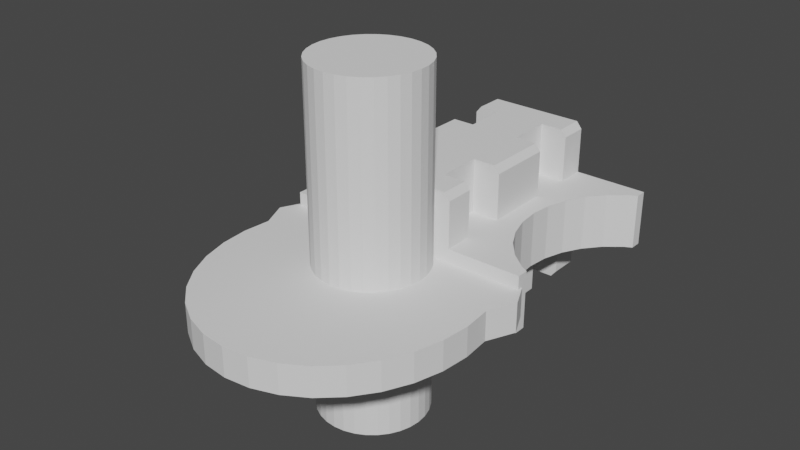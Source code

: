 # Source: Twist_Lock.blend  (saved by Blender 3.6.13; exported with 4.5.12 LTS)
import bpy
from mathutils import Matrix  # noqa: F401  (used for matrix-valued properties, if any)

bpy.ops.wm.read_factory_settings(use_empty=True)
scene = bpy.context.scene
scene.name = 'Scene'

# ---- collections
col_collection = bpy.data.collections.new('Collection'); scene.collection.children.link(col_collection)

# ---- world
world_world = bpy.data.worlds.new('World'); scene.world = world_world
world_world.use_nodes = True; world_world.node_tree.nodes.clear()
_N = world_world.node_tree.nodes; _L = world_world.node_tree.links
n0 = _N.new('ShaderNodeOutputWorld'); n0.name = 'World Output'; n0.location = (300, 300)
n1 = _N.new('ShaderNodeBackground'); n1.name = 'Background'; n1.location = (10, 300)
n1.inputs[0].default_value = (0.05088, 0.05088, 0.05088, 1.0)
_L.new(n1.outputs[0], n0.inputs[0])
n0.is_active_output = True
world_world.color = (0.05088, 0.05088, 0.05088)
world_world.use_sun_shadow = False
world_world.sun_shadow_jitter_overblur = 0.0

# ---- meshes
me_cube = bpy.data.meshes.new('Cube')
me_cube.from_pydata([(-2.0, -1.0, 0.853), (-2.0, 1.0, 0.853), (0.0, -1.0, 0.853), (0.0, -1.0, 2.471), (0.0, 1.0, 0.853), (0.0, 1.0, 2.471), (-2.0, -0.731, 0.853), (-2.0, -0.3131, 0.853), (-2.0, 0.3131, 0.853), (-2.0, 0.731, 0.853), (-0.9571, 0.731, 0.853), (-0.9571, 0.3131, 0.853), (-0.9571, -0.3131, 0.853), (-0.9571, -0.731, 0.853), (-0.9571, 0.3131, 2.471), (-0.9571, 0.731, 2.471), (-0.9571, -0.731, 2.471), (-0.9571, -0.3131, 2.471), (-1.791, -1.0, 2.471), (-2.0, -1.0, 2.262), (-2.0, 1.0, 2.262), (-1.791, 1.0, 2.471), (-2.0, -0.731, 2.262), (-1.791, -0.731, 2.471), (-1.791, -0.3131, 2.471), (-2.0, -0.3131, 2.262), (-2.0, 0.3131, 2.262), (-1.791, 0.3131, 2.471), (-1.791, 0.731, 2.471), (-2.0, 0.731, 2.262)], [], [(22, 23, 16, 13, 6), (23, 18, 3, 5, 21, 28, 15, 14, 27, 24, 17, 16), (24, 25, 7, 12, 17), (29, 20, 1, 9), (4, 5, 3, 2), (0, 19, 22, 6), (1, 4, 2, 0, 6, 13, 12, 7, 8, 11, 10, 9), (1, 20, 21, 5, 4), (26, 27, 14, 11, 8), (12, 13, 16, 17), (25, 26, 8, 7), (28, 29, 9, 10, 15), (10, 11, 14, 15), (18, 23, 22, 19), (24, 27, 26, 25), (20, 29, 28, 21), (2, 3, 18, 19, 0)])
_uv = me_cube.uv_layers.new(name='UVMap')
_uv.uv.foreach_set('vector', [0.5783, 0.8122, 0.5873, 0.7998, 0.5873, 0.75, 0.5181, 0.75, 0.5181, 0.8122, 0.8489, 0.7164, 0.8489, 0.75, 0.625, 0.75, 0.625, 0.5, 0.8489, 0.5, 0.8489, 0.5336, 0.7446, 0.5336, 0.7446, 0.5859, 0.8489, 0.5859, 0.8489, 0.6641, 0.7446, 0.6641, 0.7446, 0.7164, 0.5873, 0.4502, 0.5783, 0.4378, 0.5181, 0.4378, 0.5181, 0.5, 0.5873, 0.5, 0.5927, 0.2164, 0.5927, 0.25, 0.375, 0.25, 0.375, 0.2164, 0.375, 0.5, 0.625, 0.5, 0.625, 0.75, 0.375, 0.75, 0.375, 0.0, 0.5927, 0.0, 0.5927, 0.03362, 0.375, 0.03362, 0.125, 0.5, 0.375, 0.5, 0.375, 0.75, 0.125, 0.75, 0.125, 0.7164, 0.2554, 0.7164, 0.2554, 0.6641, 0.125, 0.6641, 0.125, 0.5859, 0.2554, 0.5859, 0.2554, 0.5336, 0.125, 0.5336, 0.375, 0.25, 0.5927, 0.25, 0.625, 0.2761, 0.625, 0.5, 0.375, 0.5, 0.5783, 0.4378, 0.5873, 0.4502, 0.5873, 0.5, 0.5181, 0.5, 0.5181, 0.4378, 0.5181, 0.5, 0.5181, 0.75, 0.5873, 0.75, 0.5873, 0.5, 0.5927, 0.08586, 0.5927, 0.1641, 0.375, 0.1641, 0.375, 0.08586, 0.5873, 0.7998, 0.5783, 0.8122, 0.5181, 0.8122, 0.5181, 0.75, 0.5873, 0.75, 0.5181, 0.75, 0.5181, 0.5, 0.5873, 0.5, 0.5873, 0.75, 0.8489, 0.75, 0.8489, 0.7164, 0.875, 0.7164, 0.875, 0.75, 0.8489, 0.6641, 0.8489, 0.5859, 0.875, 0.5859, 0.875, 0.6641, 0.5927, 0.25, 0.5927, 0.2164, 0.625, 0.2164, 0.625, 0.25, 0.375, 0.75, 0.625, 0.75, 0.625, 0.9739, 0.5927, 1.0, 0.375, 1.0])
me_cube.update()
me_cube_002 = bpy.data.meshes.new('Cube.002')
me_cube_002.from_pydata([(-1.0, -0.9803, -1.0), (-1.0, -0.9803, 1.0), (-1.0, 0.9803, -1.0), (-1.0, 0.9803, 1.0), (1.0, -0.9803, -1.0), (1.0, -0.9803, 1.0), (1.0, 0.9803, -1.0), (1.0, 0.9803, 1.0), (-1.0, 0.8759, 1.0), (-1.0, -0.8759, 1.0), (-1.0, 0.8759, -1.0), (-1.0, -0.8759, -1.0), (-0.9417, -0.8393, -1.0), (-0.8115, -0.7138, -1.0), (-0.8115, 0.7138, -1.0), (-0.9417, 0.8393, -1.0), (-0.6252, 0.3863, -1.0), (-0.5598, 0.0, -1.0), (-0.5763, -0.1969, -1.0), (-0.5763, 0.1969, -1.0), (-0.7046, -0.5608, -1.0), (-0.6252, -0.3863, -1.0), (-0.7046, 0.5608, -1.0), (-0.9417, -0.8393, 1.0), (-0.8115, -0.7138, 1.0), (-0.8115, 0.7138, 1.0), (-0.9417, 0.8393, 1.0), (-0.6252, -0.3863, 1.0), (-0.5598, 0.0, 1.0), (-0.5763, -0.1969, 1.0), (-0.5763, 0.1969, 1.0), (-0.7046, -0.5608, 1.0), (-0.6252, 0.3863, 1.0), (-0.7046, 0.5608, 1.0), (0.0, -0.9803, -1.0), (0.0, 0.9803, -1.0), (0.0, 0.9803, 1.0), (0.0, -0.9803, 1.0), (1.0, 0.8759, 1.0), (1.0, -0.8759, 1.0), (1.0, 0.8759, -1.0), (1.0, -0.8759, -1.0), (0.9417, -0.8393, -1.0), (0.8115, -0.7138, -1.0), (0.8115, 0.7138, -1.0), (0.9417, 0.8393, -1.0), (0.6252, 0.3863, -1.0), (0.5598, 0.0, -1.0), (0.5763, -0.1969, -1.0), (0.5763, 0.1969, -1.0), (0.7046, -0.5608, -1.0), (0.6252, -0.3863, -1.0), (0.7046, 0.5608, -1.0), (0.9417, -0.8393, 1.0), (0.8115, -0.7138, 1.0), (0.8115, 0.7138, 1.0), (0.9417, 0.8393, 1.0), (0.6252, -0.3863, 1.0), (0.5598, 0.0, 1.0), (0.5763, -0.1969, 1.0), (0.5763, 0.1969, 1.0), (0.7046, -0.5608, 1.0), (0.6252, 0.3863, 1.0), (0.7046, 0.5608, 1.0)], [], [(3, 2, 10, 8), (0, 1, 9, 11), (56, 55, 44, 45), (34, 4, 5, 37), (34, 37, 1, 0), (4, 41, 39, 5), (38, 56, 45, 40), (8, 10, 15, 26), (26, 15, 14, 25), (14, 22, 33, 25), (22, 16, 32, 33), (16, 19, 30, 32), (19, 17, 28, 30), (17, 18, 29, 28), (18, 21, 27, 29), (21, 20, 31, 27), (20, 13, 24, 31), (13, 12, 23, 24), (11, 9, 23, 12), (9, 1, 37, 36, 3, 8, 26, 25, 33, 32, 30, 28, 29, 27, 31, 24, 23), (2, 3, 36, 35), (7, 38, 40, 6), (2, 35, 34, 0, 11, 12, 13, 20, 21, 18, 17, 19, 16, 22, 14, 15, 10), (44, 55, 63, 52), (52, 63, 62, 46), (46, 62, 60, 49), (49, 60, 58, 47), (47, 58, 59, 48), (48, 59, 57, 51), (51, 57, 61, 50), (50, 61, 54, 43), (43, 54, 53, 42), (41, 42, 53, 39), (39, 53, 54, 61, 57, 59, 58, 60, 62, 63, 55, 56, 38, 7, 36, 37, 5), (6, 35, 36, 7), (6, 40, 45, 44, 52, 46, 49, 47, 48, 51, 50, 43, 42, 41, 4, 34, 35)])
_uv = me_cube_002.uv_layers.new(name='UVMap')
_uv.uv.foreach_set('vector', [0.625, 0.25, 0.375, 0.25, 0.375, 0.2367, 0.625, 0.2367, 0.375, 0.0, 0.625, 0.0, 0.625, 0.01331, 0.375, 0.01331, 0.9062, 0.8141, 0.875, 0.8141, 0.875, 0.6859, 0.9062, 0.6859, 0.375, 0.875, 0.375, 1.0, 0.625, 1.0, 0.625, 0.875, 0.375, 0.875, 0.625, 0.875, 0.625, 1.0, 0.375, 1.0, 0.375, 0.0, 0.375, 0.01331, 0.625, 0.01331, 0.625, 0.0, 0.9185, 0.8141, 0.9062, 0.8141, 0.9062, 0.6859, 0.9185, 0.6859, 0.9185, 0.8141, 0.9185, 0.6859, 0.9062, 0.6859, 0.9062, 0.8141, 0.9062, 0.8141, 0.9062, 0.6859, 0.875, 0.6859, 0.875, 0.8141, 0.875, 0.6859, 0.8438, 0.6859, 0.8438, 0.8141, 0.875, 0.8141, 0.8438, 0.6859, 0.8125, 0.6859, 0.8125, 0.8141, 0.8438, 0.8141, 0.8125, 0.6859, 0.7812, 0.6859, 0.7812, 0.8141, 0.8125, 0.8141, 0.7812, 0.6859, 0.75, 0.6859, 0.75, 0.8141, 0.7812, 0.8141, 0.75, 0.6859, 0.7188, 0.6859, 0.7188, 0.8141, 0.75, 0.8141, 0.7188, 0.6859, 0.6875, 0.6859, 0.6875, 0.8141, 0.7188, 0.8141, 0.6875, 0.6859, 0.6562, 0.6859, 0.6562, 0.8141, 0.6875, 0.8141, 0.6562, 0.6859, 0.625, 0.6859, 0.625, 0.8141, 0.6562, 0.8141, 0.625, 0.6859, 0.5938, 0.6859, 0.5938, 0.8141, 0.625, 0.8141, 0.5815, 0.6859, 0.5815, 0.8141, 0.5938, 0.8141, 0.5938, 0.6859, 0.875, 0.7367, 0.875, 0.75, 0.75, 0.75, 0.75, 0.5, 0.875, 0.5, 0.875, 0.5133, 0.8677, 0.518, 0.8514, 0.534, 0.8381, 0.5535, 0.8282, 0.5757, 0.822, 0.5999, 0.82, 0.625, 0.822, 0.6501, 0.8282, 0.6743, 0.8381, 0.6965, 0.8514, 0.716, 0.8677, 0.732, 0.375, 0.25, 0.625, 0.25, 0.625, 0.375, 0.375, 0.375, 0.625, 0.25, 0.625, 0.2367, 0.375, 0.2367, 0.375, 0.25, 0.125, 0.5, 0.25, 0.5, 0.25, 0.75, 0.125, 0.75, 0.125, 0.7367, 0.1323, 0.732, 0.1486, 0.716, 0.1619, 0.6965, 0.1718, 0.6743, 0.178, 0.6501, 0.18, 0.625, 0.178, 0.5999, 0.1718, 0.5757, 0.1619, 0.5535, 0.1486, 0.534, 0.1323, 0.518, 0.125, 0.5133, 0.875, 0.6859, 0.875, 0.8141, 0.8438, 0.8141, 0.8438, 0.6859, 0.8438, 0.6859, 0.8438, 0.8141, 0.8125, 0.8141, 0.8125, 0.6859, 0.8125, 0.6859, 0.8125, 0.8141, 0.7812, 0.8141, 0.7812, 0.6859, 0.7812, 0.6859, 0.7812, 0.8141, 0.75, 0.8141, 0.75, 0.6859, 0.75, 0.6859, 0.75, 0.8141, 0.7188, 0.8141, 0.7188, 0.6859, 0.7188, 0.6859, 0.7188, 0.8141, 0.6875, 0.8141, 0.6875, 0.6859, 0.6875, 0.6859, 0.6875, 0.8141, 0.6562, 0.8141, 0.6562, 0.6859, 0.6562, 0.6859, 0.6562, 0.8141, 0.625, 0.8141, 0.625, 0.6859, 0.625, 0.6859, 0.625, 0.8141, 0.5938, 0.8141, 0.5938, 0.6859, 0.5815, 0.6859, 0.5938, 0.6859, 0.5938, 0.8141, 0.5815, 0.8141, 0.875, 0.7367, 0.8677, 0.732, 0.8514, 0.716, 0.8381, 0.6965, 0.8282, 0.6743, 0.822, 0.6501, 0.82, 0.625, 0.822, 0.5999, 0.8282, 0.5757, 0.8381, 0.5535, 0.8514, 0.534, 0.8677, 0.518, 0.875, 0.5133, 0.875, 0.5, 0.75, 0.5, 0.75, 0.75, 0.875, 0.75, 0.375, 0.25, 0.375, 0.375, 0.625, 0.375, 0.625, 0.25, 0.125, 0.5, 0.125, 0.5133, 0.1323, 0.518, 0.1486, 0.534, 0.1619, 0.5535, 0.1718, 0.5757, 0.178, 0.5999, 0.18, 0.625, 0.178, 0.6501, 0.1718, 0.6743, 0.1619, 0.6965, 0.1486, 0.716, 0.1323, 0.732, 0.125, 0.7367, 0.125, 0.75, 0.25, 0.75, 0.25, 0.5])
me_cube_002.update()
me_cylinder_001 = bpy.data.meshes.new('Cylinder.001')
me_cylinder_001.from_pydata([(0.0, 1.0, -1.0), (0.0, 1.0, 1.0), (0.1951, -0.9808, -1.0), (0.1951, -0.9808, 1.0), (0.3827, -0.9239, -1.0), (0.3827, -0.9239, 1.0), (0.5556, -0.8315, -1.0), (0.5556, -0.8315, 1.0), (0.7071, -0.7071, -1.0), (0.7071, -0.7071, 1.0), (0.8315, -0.5556, -1.0), (0.8315, -0.5556, 1.0), (0.9239, -0.3827, -1.0), (0.9239, -0.3827, 1.0), (0.9808, -0.1951, -1.0), (0.9808, -0.1951, 1.0), (1.0, 0.0, -1.0), (1.0, 0.0, 1.0), (0.9808, 0.1951, -1.0), (0.9808, 0.1951, 1.0), (1.075, 0.3827, -1.0), (1.075, 0.3827, 1.0), (0.9821, 0.5556, -1.0), (0.9821, 0.5556, 1.0), (0.7071, 0.7071, -1.0), (0.7071, 0.7071, 1.0), (0.5556, 0.8315, -1.0), (0.5556, 0.8315, 1.0), (0.0, -1.0, -1.0), (0.0, -1.0, 1.0), (-0.1951, -0.9808, -1.0), (-0.1951, -0.9808, 1.0), (-0.3827, -0.9239, -1.0), (-0.3827, -0.9239, 1.0), (-0.5556, -0.8315, -1.0), (-0.5556, -0.8315, 1.0), (-0.7071, -0.7071, -1.0), (-0.7071, -0.7071, 1.0), (-0.8315, -0.5556, -1.0), (-0.8315, -0.5556, 1.0), (-0.9239, -0.3827, -1.0), (-0.9239, -0.3827, 1.0), (-0.9808, -0.1951, -1.0), (-0.9808, -0.1951, 1.0), (-1.0, 0.0, -1.0), (-1.0, 0.0, 1.0), (-0.9808, 0.1951, -1.0), (-0.9808, 0.1951, 1.0), (-1.075, 0.3827, -1.0), (-1.075, 0.3827, 1.0), (-0.9821, 0.5556, -1.0), (-0.9821, 0.5556, 1.0), (-0.7071, 0.7071, -1.0), (-0.7071, 0.7071, 1.0), (-0.5556, 0.8315, -1.0), (-0.5556, 0.8315, 1.0), (-0.3827, 0.9239, -1.0), (-0.3827, 0.9239, 1.0), (-0.1951, 0.9808, -1.0), (-0.1951, 0.9808, 1.0), (0.3827, 0.9239, -1.0), (0.3827, 0.9239, 1.0), (0.1951, 0.9808, -1.0), (0.1951, 0.9808, 1.0)], [], [(28, 2, 3, 29), (2, 4, 5, 3), (4, 6, 7, 5), (6, 8, 9, 7), (8, 10, 11, 9), (10, 12, 13, 11), (12, 14, 15, 13), (14, 16, 17, 15), (16, 18, 19, 17), (18, 20, 21, 19), (20, 22, 23, 21), (22, 24, 25, 23), (24, 26, 27, 25), (26, 60, 61, 27), (62, 0, 1, 63), (60, 62, 63, 61), (28, 29, 31, 30), (30, 31, 33, 32), (32, 33, 35, 34), (34, 35, 37, 36), (36, 37, 39, 38), (38, 39, 41, 40), (40, 41, 43, 42), (42, 43, 45, 44), (44, 45, 47, 46), (46, 47, 49, 48), (48, 49, 51, 50), (50, 51, 53, 52), (52, 53, 55, 54), (54, 55, 57, 56), (1, 59, 57, 55, 53, 51, 49, 47, 45, 43, 41, 39, 37, 35, 33, 31, 29), (56, 57, 59, 58), (58, 59, 1, 0), (1, 29, 3, 5, 7, 9, 11, 13, 15, 17, 19, 21, 23, 25, 27, 61, 63), (62, 60, 26, 24, 22, 20, 18, 16, 14, 12, 10, 8, 6, 4, 2, 28, 0), (58, 0, 28, 30, 32, 34, 36, 38, 40, 42, 44, 46, 48, 50, 52, 54, 56)])
_uv = me_cylinder_001.uv_layers.new(name='UVMap')
_uv.uv.foreach_set('vector', [0.5, 0.5, 0.4688, 0.5, 0.4688, 1.0, 0.5, 1.0, 0.4688, 0.5, 0.4375, 0.5, 0.4375, 1.0, 0.4688, 1.0, 0.4375, 0.5, 0.4062, 0.5, 0.4062, 1.0, 0.4375, 1.0, 0.4062, 0.5, 0.375, 0.5, 0.375, 1.0, 0.4062, 1.0, 0.375, 0.5, 0.3438, 0.5, 0.3438, 1.0, 0.375, 1.0, 0.3438, 0.5, 0.3125, 0.5, 0.3125, 1.0, 0.3438, 1.0, 0.3125, 0.5, 0.2812, 0.5, 0.2812, 1.0, 0.3125, 1.0, 0.2812, 0.5, 0.25, 0.5, 0.25, 1.0, 0.2812, 1.0, 0.25, 0.5, 0.2188, 0.5, 0.2188, 1.0, 0.25, 1.0, 0.2188, 0.5, 0.1875, 0.5, 0.1875, 1.0, 0.2188, 1.0, 0.1875, 0.5, 0.1562, 0.5, 0.1562, 1.0, 0.1875, 1.0, 0.1562, 0.5, 0.125, 0.5, 0.125, 1.0, 0.1562, 1.0, 0.125, 0.5, 0.09375, 0.5, 0.09375, 1.0, 0.125, 1.0, 0.09375, 0.5, 0.0625, 0.5, 0.0625, 1.0, 0.09375, 1.0, 0.03125, 0.5, 0.0, 0.5, 0.0, 1.0, 0.03125, 1.0, 0.0625, 0.5, 0.03125, 0.5, 0.03125, 1.0, 0.0625, 1.0, 0.5, 0.5, 0.5, 1.0, 0.4688, 1.0, 0.4688, 0.5, 0.4688, 0.5, 0.4688, 1.0, 0.4375, 1.0, 0.4375, 0.5, 0.4375, 0.5, 0.4375, 1.0, 0.4062, 1.0, 0.4062, 0.5, 0.4062, 0.5, 0.4062, 1.0, 0.375, 1.0, 0.375, 0.5, 0.375, 0.5, 0.375, 1.0, 0.3438, 1.0, 0.3438, 0.5, 0.3438, 0.5, 0.3438, 1.0, 0.3125, 1.0, 0.3125, 0.5, 0.3125, 0.5, 0.3125, 1.0, 0.2812, 1.0, 0.2812, 0.5, 0.2812, 0.5, 0.2812, 1.0, 0.25, 1.0, 0.25, 0.5, 0.25, 0.5, 0.25, 1.0, 0.2188, 1.0, 0.2188, 0.5, 0.2188, 0.5, 0.2188, 1.0, 0.1875, 1.0, 0.1875, 0.5, 0.1875, 0.5, 0.1875, 1.0, 0.1562, 1.0, 0.1562, 0.5, 0.1562, 0.5, 0.1562, 1.0, 0.125, 1.0, 0.125, 0.5, 0.125, 0.5, 0.125, 1.0, 0.09375, 1.0, 0.09375, 0.5, 0.09375, 0.5, 0.09375, 1.0, 0.0625, 1.0, 0.0625, 0.5, 0.25, 0.49, 0.2032, 0.4854, 0.1582, 0.4717, 0.1167, 0.4496, 0.08029, 0.4197, 0.05045, 0.3833, 0.02827, 0.3418, 0.01461, 0.2968, 0.01, 0.25, 0.01461, 0.2032, 0.02827, 0.1582, 0.05045, 0.1167, 0.08029, 0.08029, 0.1167, 0.05045, 0.1582, 0.02827, 0.2032, 0.01461, 0.25, 0.01, 0.0625, 0.5, 0.0625, 1.0, 0.03125, 1.0, 0.03125, 0.5, 0.03125, 0.5, 0.03125, 1.0, 0.0, 1.0, 0.0, 0.5, 0.25, 0.49, 0.25, 0.01, 0.2032, 0.01461, 0.1582, 0.02827, 0.1167, 0.05045, 0.08029, 0.08029, 0.05045, 0.1167, 0.02827, 0.1582, 0.01461, 0.2032, 0.01, 0.25, 0.01461, 0.2968, 0.02827, 0.3418, 0.05045, 0.3833, 0.08029, 0.4197, 0.1167, 0.4496, 0.1582, 0.4717, 0.2032, 0.4854, 0.7032, 0.4854, 0.6582, 0.4717, 0.6167, 0.4496, 0.5803, 0.4197, 0.5504, 0.3833, 0.5283, 0.3418, 0.5146, 0.2968, 0.51, 0.25, 0.5146, 0.2032, 0.5283, 0.1582, 0.5504, 0.1167, 0.5803, 0.08029, 0.6167, 0.05045, 0.6582, 0.02827, 0.7032, 0.01461, 0.75, 0.01, 0.75, 0.49, 0.7032, 0.4854, 0.75, 0.49, 0.75, 0.01, 0.7032, 0.01461, 0.6582, 0.02827, 0.6167, 0.05045, 0.5803, 0.08029, 0.5504, 0.1167, 0.5283, 0.1582, 0.5146, 0.2032, 0.51, 0.25, 0.5146, 0.2968, 0.5283, 0.3418, 0.5504, 0.3833, 0.5803, 0.4197, 0.6167, 0.4496, 0.6582, 0.4717])
me_cylinder_001.update()
me_cylinder_002 = bpy.data.meshes.new('Cylinder.002')
me_cylinder_002.from_pydata([(0.0, 1.0, -1.0), (0.0, 1.0, 1.0), (0.1951, 0.9808, -1.0), (0.1951, 0.9808, 1.0), (0.3827, 0.9239, -1.0), (0.3827, 0.9239, 1.0), (0.5556, 0.8315, -1.0), (0.5556, 0.8315, 1.0), (0.7071, 0.7071, -1.0), (0.7071, 0.7071, 1.0), (0.8315, 0.5556, -1.0), (0.8315, 0.5556, 1.0), (0.9239, 0.3827, -1.0), (0.9239, 0.3827, 1.0), (0.9808, 0.1951, -1.0), (0.9808, 0.1951, 1.0), (1.0, 0.0, -1.0), (1.0, 0.0, 1.0), (0.9808, -0.1951, -1.0), (0.9808, -0.1951, 1.0), (0.9239, -0.3827, -1.0), (0.9239, -0.3827, 1.0), (0.8315, -0.5556, -1.0), (0.8315, -0.5556, 1.0), (0.7071, -0.7071, -1.0), (0.7071, -0.7071, 1.0), (0.5556, -0.8315, -1.0), (0.5556, -0.8315, 1.0), (0.3827, -0.9239, -1.0), (0.3827, -0.9239, 1.0), (0.1951, -0.9808, -1.0), (0.1951, -0.9808, 1.0), (0.0, -1.0, -1.0), (0.0, -1.0, 1.0), (-0.1951, -0.9808, -1.0), (-0.1951, -0.9808, 1.0), (-0.3827, -0.9239, -1.0), (-0.3827, -0.9239, 1.0), (-0.5556, -0.8315, -1.0), (-0.5556, -0.8315, 1.0), (-0.7071, -0.7071, -1.0), (-0.7071, -0.7071, 1.0), (-0.8315, -0.5556, -1.0), (-0.8315, -0.5556, 1.0), (-0.9239, -0.3827, -1.0), (-0.9239, -0.3827, 1.0), (-0.9808, -0.1951, -1.0), (-0.9808, -0.1951, 1.0), (-1.0, 0.0, -1.0), (-1.0, 0.0, 1.0), (-0.9808, 0.1951, -1.0), (-0.9808, 0.1951, 1.0), (-0.9239, 0.3827, -1.0), (-0.9239, 0.3827, 1.0), (-0.8315, 0.5556, -1.0), (-0.8315, 0.5556, 1.0), (-0.7071, 0.7071, -1.0), (-0.7071, 0.7071, 1.0), (-0.5556, 0.8315, -1.0), (-0.5556, 0.8315, 1.0), (-0.3827, 0.9239, -1.0), (-0.3827, 0.9239, 1.0), (-0.1951, 0.9808, -1.0), (-0.1951, 0.9808, 1.0)], [], [(0, 1, 3, 2), (2, 3, 5, 4), (4, 5, 7, 6), (6, 7, 9, 8), (8, 9, 11, 10), (10, 11, 13, 12), (12, 13, 15, 14), (14, 15, 17, 16), (16, 17, 19, 18), (18, 19, 21, 20), (20, 21, 23, 22), (22, 23, 25, 24), (24, 25, 27, 26), (26, 27, 29, 28), (28, 29, 31, 30), (30, 31, 33, 32), (32, 33, 35, 34), (34, 35, 37, 36), (36, 37, 39, 38), (38, 39, 41, 40), (40, 41, 43, 42), (42, 43, 45, 44), (44, 45, 47, 46), (46, 47, 49, 48), (48, 49, 51, 50), (50, 51, 53, 52), (52, 53, 55, 54), (54, 55, 57, 56), (56, 57, 59, 58), (58, 59, 61, 60), (3, 1, 63, 61, 59, 57, 55, 53, 51, 49, 47, 45, 43, 41, 39, 37, 35, 33, 31, 29, 27, 25, 23, 21, 19, 17, 15, 13, 11, 9, 7, 5), (60, 61, 63, 62), (62, 63, 1, 0), (0, 2, 4, 6, 8, 10, 12, 14, 16, 18, 20, 22, 24, 26, 28, 30, 32, 34, 36, 38, 40, 42, 44, 46, 48, 50, 52, 54, 56, 58, 60, 62)])
_uv = me_cylinder_002.uv_layers.new(name='UVMap')
_uv.uv.foreach_set('vector', [1.0, 0.5, 1.0, 1.0, 0.9688, 1.0, 0.9688, 0.5, 0.9688, 0.5, 0.9688, 1.0, 0.9375, 1.0, 0.9375, 0.5, 0.9375, 0.5, 0.9375, 1.0, 0.9062, 1.0, 0.9062, 0.5, 0.9062, 0.5, 0.9062, 1.0, 0.875, 1.0, 0.875, 0.5, 0.875, 0.5, 0.875, 1.0, 0.8438, 1.0, 0.8438, 0.5, 0.8438, 0.5, 0.8438, 1.0, 0.8125, 1.0, 0.8125, 0.5, 0.8125, 0.5, 0.8125, 1.0, 0.7812, 1.0, 0.7812, 0.5, 0.7812, 0.5, 0.7812, 1.0, 0.75, 1.0, 0.75, 0.5, 0.75, 0.5, 0.75, 1.0, 0.7188, 1.0, 0.7188, 0.5, 0.7188, 0.5, 0.7188, 1.0, 0.6875, 1.0, 0.6875, 0.5, 0.6875, 0.5, 0.6875, 1.0, 0.6562, 1.0, 0.6562, 0.5, 0.6562, 0.5, 0.6562, 1.0, 0.625, 1.0, 0.625, 0.5, 0.625, 0.5, 0.625, 1.0, 0.5938, 1.0, 0.5938, 0.5, 0.5938, 0.5, 0.5938, 1.0, 0.5625, 1.0, 0.5625, 0.5, 0.5625, 0.5, 0.5625, 1.0, 0.5312, 1.0, 0.5312, 0.5, 0.5312, 0.5, 0.5312, 1.0, 0.5, 1.0, 0.5, 0.5, 0.5, 0.5, 0.5, 1.0, 0.4688, 1.0, 0.4688, 0.5, 0.4688, 0.5, 0.4688, 1.0, 0.4375, 1.0, 0.4375, 0.5, 0.4375, 0.5, 0.4375, 1.0, 0.4062, 1.0, 0.4062, 0.5, 0.4062, 0.5, 0.4062, 1.0, 0.375, 1.0, 0.375, 0.5, 0.375, 0.5, 0.375, 1.0, 0.3438, 1.0, 0.3438, 0.5, 0.3438, 0.5, 0.3438, 1.0, 0.3125, 1.0, 0.3125, 0.5, 0.3125, 0.5, 0.3125, 1.0, 0.2812, 1.0, 0.2812, 0.5, 0.2812, 0.5, 0.2812, 1.0, 0.25, 1.0, 0.25, 0.5, 0.25, 0.5, 0.25, 1.0, 0.2188, 1.0, 0.2188, 0.5, 0.2188, 0.5, 0.2188, 1.0, 0.1875, 1.0, 0.1875, 0.5, 0.1875, 0.5, 0.1875, 1.0, 0.1562, 1.0, 0.1562, 0.5, 0.1562, 0.5, 0.1562, 1.0, 0.125, 1.0, 0.125, 0.5, 0.125, 0.5, 0.125, 1.0, 0.09375, 1.0, 0.09375, 0.5, 0.09375, 0.5, 0.09375, 1.0, 0.0625, 1.0, 0.0625, 0.5, 0.2968, 0.4854, 0.25, 0.49, 0.2032, 0.4854, 0.1582, 0.4717, 0.1167, 0.4496, 0.08029, 0.4197, 0.05045, 0.3833, 0.02827, 0.3418, 0.01461, 0.2968, 0.01, 0.25, 0.01461, 0.2032, 0.02827, 0.1582, 0.05045, 0.1167, 0.08029, 0.08029, 0.1167, 0.05045, 0.1582, 0.02827, 0.2032, 0.01461, 0.25, 0.01, 0.2968, 0.01461, 0.3418, 0.02827, 0.3833, 0.05045, 0.4197, 0.08029, 0.4496, 0.1167, 0.4717, 0.1582, 0.4854, 0.2032, 0.49, 0.25, 0.4854, 0.2968, 0.4717, 0.3418, 0.4496, 0.3833, 0.4197, 0.4197, 0.3833, 0.4496, 0.3418, 0.4717, 0.0625, 0.5, 0.0625, 1.0, 0.03125, 1.0, 0.03125, 0.5, 0.03125, 0.5, 0.03125, 1.0, 0.0, 1.0, 0.0, 0.5, 0.75, 0.49, 0.7968, 0.4854, 0.8418, 0.4717, 0.8833, 0.4496, 0.9197, 0.4197, 0.9496, 0.3833, 0.9717, 0.3418, 0.9854, 0.2968, 0.99, 0.25, 0.9854, 0.2032, 0.9717, 0.1582, 0.9496, 0.1167, 0.9197, 0.08029, 0.8833, 0.05045, 0.8418, 0.02827, 0.7968, 0.01461, 0.75, 0.01, 0.7032, 0.01461, 0.6582, 0.02827, 0.6167, 0.05045, 0.5803, 0.08029, 0.5504, 0.1167, 0.5283, 0.1582, 0.5146, 0.2032, 0.51, 0.25, 0.5146, 0.2968, 0.5283, 0.3418, 0.5504, 0.3833, 0.5803, 0.4197, 0.6167, 0.4496, 0.6582, 0.4717, 0.7032, 0.4854])
me_cylinder_002.update()

# ---- objects
ob_empty = bpy.data.objects.new('Empty', None)
ob_empty_001 = bpy.data.objects.new('Empty.001', None)
ob_cube = bpy.data.objects.new('Cube', me_cube)
ob_cube_001 = bpy.data.objects.new('Cube.001', me_cube_002)
ob_cylinder = bpy.data.objects.new('Cylinder', me_cylinder_001)
ob_cylinder_001 = bpy.data.objects.new('Cylinder.001', me_cylinder_002)

# ---- transforms, parenting, visibility, modifiers, constraints
ob_empty.location = (-0.3063, 1.028, -2.952)
ob_empty.empty_display_type = 'IMAGE'
ob_empty.empty_display_size = 5.0
ob_empty_001.location = (-0.3063, 5.625, -1.077)
ob_empty_001.rotation_euler = (1.571, -0.0, -0.0)
ob_empty_001.empty_display_type = 'IMAGE'
ob_empty_001.empty_display_size = 5.0
ob_cube.location = (0.0, 0.0, 0.0)
ob_cube.scale = (0.1844, 0.7356, 0.2276)
_m = ob_cube.modifiers.new('Boolean', 'BOOLEAN')
_m.object = ob_cylinder_001
_m = ob_cube.modifiers.new('Mirror', 'MIRROR')
_m.use_axis = (True, False, True)
ob_cube_001.location = (0.0, 0.0, 0.0)
ob_cube_001.scale = (0.8815, 0.7504, 0.1941)
_m = ob_cube_001.modifiers.new('Boolean', 'BOOLEAN')
_m.object = ob_cylinder
_m = ob_cube_001.modifiers.new('Boolean.001', 'BOOLEAN')
_m.object = ob_cylinder_001
ob_cylinder.location = (0.0, -1.238, 0.0)
ob_cylinder.scale = (0.8915, 1.0, 0.1008)
ob_cylinder_001.location = (0.0, -1.019, 0.2433)
ob_cylinder_001.scale = (0.3758, 0.3758, 1.169)

# ---- collection membership
col_collection.objects.link(ob_empty)
col_collection.objects.link(ob_empty_001)
col_collection.objects.link(ob_cube)
col_collection.objects.link(ob_cube_001)
col_collection.objects.link(ob_cylinder)
col_collection.objects.link(ob_cylinder_001)

# ---- scene / render settings (as saved in the file)
scene.frame_start = 1; scene.frame_end = 250; scene.frame_set(1)
scene.render.engine = 'BLENDER_EEVEE_NEXT'
scene.cycles.sampling_pattern = 'TABULATED_SOBOL'
scene.view_settings.view_transform = 'Filmic'
bpy.context.view_layer.update()

# ---- added for rendering (the .blend has no active camera and no usable light): camera, sun
cam_auto = bpy.data.cameras.new('AutoCamera')
cam_auto.lens = 50.0
cam_auto.sensor_width = 36.0
cam_auto.clip_end = 1000.0
ob_auto_camera = bpy.data.objects.new('AutoCamera', cam_auto)
scene.collection.objects.link(ob_auto_camera)
ob_auto_camera.location = (3.92336, -5.45904, 3.382)
ob_auto_camera.rotation_euler = (1.09748, -7.21219e-08, 0.694738)
scene.camera = ob_auto_camera
light_auto_sun = bpy.data.lights.new('AutoSun', 'SUN')
light_auto_sun.energy = 3.0
light_auto_sun.angle = 0.0523599
ob_auto_sun = bpy.data.objects.new('AutoSun', light_auto_sun)
scene.collection.objects.link(ob_auto_sun)
ob_auto_sun.rotation_euler = (0.872665, 0.174533, 0.523599)
bpy.context.view_layer.update()
